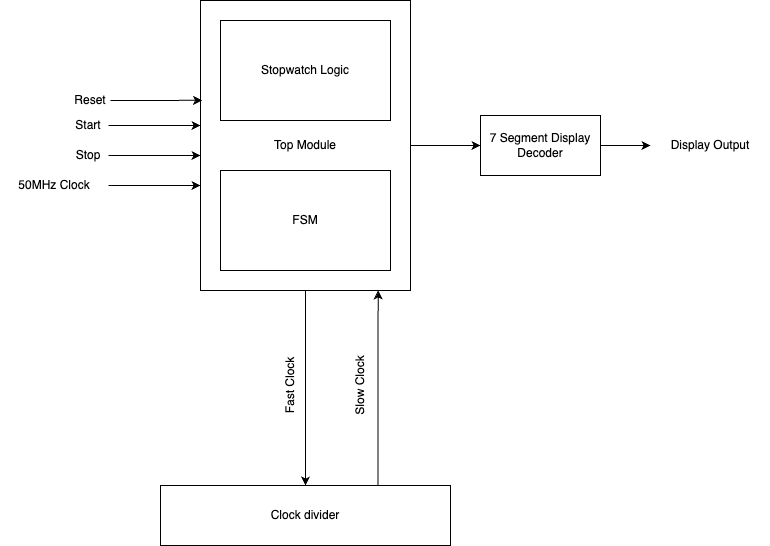

The diagram above was exported from draw.io. Its source (the exported page's mxGraphModel, read from the mxfile embedded in the PNG):
<mxGraphModel dx="984" dy="829" grid="1" gridSize="10" guides="1" tooltips="1" connect="1" arrows="1" fold="1" page="1" pageScale="1" pageWidth="850" pageHeight="1100" math="0" shadow="0">
  <root>
    <mxCell id="0" />
    <mxCell id="1" parent="0" />
    <mxCell id="W_1ELRFCBpZqa6hiM6N_-4" value="" style="edgeStyle=orthogonalEdgeStyle;rounded=0;orthogonalLoop=1;jettySize=auto;html=1;" edge="1" parent="1" source="W_1ELRFCBpZqa6hiM6N_-1" target="W_1ELRFCBpZqa6hiM6N_-3">
      <mxGeometry relative="1" as="geometry" />
    </mxCell>
    <mxCell id="W_1ELRFCBpZqa6hiM6N_-6" value="" style="edgeStyle=orthogonalEdgeStyle;rounded=0;orthogonalLoop=1;jettySize=auto;html=1;" edge="1" parent="1" source="W_1ELRFCBpZqa6hiM6N_-1" target="W_1ELRFCBpZqa6hiM6N_-5">
      <mxGeometry relative="1" as="geometry" />
    </mxCell>
    <mxCell id="W_1ELRFCBpZqa6hiM6N_-1" value="Top Module" style="rounded=0;whiteSpace=wrap;html=1;align=center;" vertex="1" parent="1">
      <mxGeometry x="260" y="170" width="210" height="290" as="geometry" />
    </mxCell>
    <mxCell id="W_1ELRFCBpZqa6hiM6N_-2" value="FSM" style="rounded=0;whiteSpace=wrap;html=1;" vertex="1" parent="1">
      <mxGeometry x="280" y="340" width="170" height="100" as="geometry" />
    </mxCell>
    <mxCell id="W_1ELRFCBpZqa6hiM6N_-20" style="edgeStyle=orthogonalEdgeStyle;rounded=0;orthogonalLoop=1;jettySize=auto;html=1;exitX=1;exitY=0.5;exitDx=0;exitDy=0;" edge="1" parent="1" source="W_1ELRFCBpZqa6hiM6N_-3">
      <mxGeometry relative="1" as="geometry">
        <mxPoint x="710" y="315" as="targetPoint" />
      </mxGeometry>
    </mxCell>
    <mxCell id="W_1ELRFCBpZqa6hiM6N_-3" value="7 Segment Display Decoder" style="whiteSpace=wrap;html=1;rounded=0;" vertex="1" parent="1">
      <mxGeometry x="540" y="285" width="120" height="60" as="geometry" />
    </mxCell>
    <mxCell id="W_1ELRFCBpZqa6hiM6N_-5" value="Clock divider" style="whiteSpace=wrap;html=1;rounded=0;" vertex="1" parent="1">
      <mxGeometry x="220" y="655" width="290" height="60" as="geometry" />
    </mxCell>
    <mxCell id="W_1ELRFCBpZqa6hiM6N_-7" style="edgeStyle=orthogonalEdgeStyle;rounded=0;orthogonalLoop=1;jettySize=auto;html=1;exitX=0.75;exitY=0;exitDx=0;exitDy=0;entryX=0.846;entryY=1;entryDx=0;entryDy=0;entryPerimeter=0;" edge="1" parent="1" source="W_1ELRFCBpZqa6hiM6N_-5" target="W_1ELRFCBpZqa6hiM6N_-1">
      <mxGeometry relative="1" as="geometry" />
    </mxCell>
    <mxCell id="W_1ELRFCBpZqa6hiM6N_-8" value="Fast Clock" style="text;html=1;align=center;verticalAlign=middle;whiteSpace=wrap;rounded=0;rotation=-90;" vertex="1" parent="1">
      <mxGeometry x="320" y="540" width="60" height="30" as="geometry" />
    </mxCell>
    <mxCell id="W_1ELRFCBpZqa6hiM6N_-9" value="Slow Clock" style="text;html=1;align=center;verticalAlign=middle;whiteSpace=wrap;rounded=0;rotation=-90;" vertex="1" parent="1">
      <mxGeometry x="385" y="540" width="70" height="30" as="geometry" />
    </mxCell>
    <mxCell id="W_1ELRFCBpZqa6hiM6N_-10" value="Stopwatch Logic" style="rounded=0;whiteSpace=wrap;html=1;" vertex="1" parent="1">
      <mxGeometry x="280" y="190" width="170" height="100" as="geometry" />
    </mxCell>
    <mxCell id="W_1ELRFCBpZqa6hiM6N_-11" value="Reset" style="text;html=1;align=center;verticalAlign=middle;whiteSpace=wrap;rounded=0;" vertex="1" parent="1">
      <mxGeometry x="130" y="255" width="40" height="30" as="geometry" />
    </mxCell>
    <mxCell id="W_1ELRFCBpZqa6hiM6N_-12" style="edgeStyle=orthogonalEdgeStyle;rounded=0;orthogonalLoop=1;jettySize=auto;html=1;exitX=1;exitY=0.5;exitDx=0;exitDy=0;entryX=0.008;entryY=0.344;entryDx=0;entryDy=0;entryPerimeter=0;" edge="1" parent="1" source="W_1ELRFCBpZqa6hiM6N_-11" target="W_1ELRFCBpZqa6hiM6N_-1">
      <mxGeometry relative="1" as="geometry" />
    </mxCell>
    <mxCell id="W_1ELRFCBpZqa6hiM6N_-13" value="Start" style="text;html=1;align=center;verticalAlign=middle;whiteSpace=wrap;rounded=0;" vertex="1" parent="1">
      <mxGeometry x="128" y="280" width="40" height="30" as="geometry" />
    </mxCell>
    <mxCell id="W_1ELRFCBpZqa6hiM6N_-14" style="edgeStyle=orthogonalEdgeStyle;rounded=0;orthogonalLoop=1;jettySize=auto;html=1;exitX=1;exitY=0.5;exitDx=0;exitDy=0;entryX=0.008;entryY=0.344;entryDx=0;entryDy=0;entryPerimeter=0;" edge="1" parent="1" source="W_1ELRFCBpZqa6hiM6N_-13">
      <mxGeometry relative="1" as="geometry">
        <mxPoint x="260" y="295" as="targetPoint" />
      </mxGeometry>
    </mxCell>
    <mxCell id="W_1ELRFCBpZqa6hiM6N_-15" value="Stop" style="text;html=1;align=center;verticalAlign=middle;whiteSpace=wrap;rounded=0;" vertex="1" parent="1">
      <mxGeometry x="128" y="310" width="40" height="30" as="geometry" />
    </mxCell>
    <mxCell id="W_1ELRFCBpZqa6hiM6N_-16" style="edgeStyle=orthogonalEdgeStyle;rounded=0;orthogonalLoop=1;jettySize=auto;html=1;exitX=1;exitY=0.5;exitDx=0;exitDy=0;entryX=0.008;entryY=0.344;entryDx=0;entryDy=0;entryPerimeter=0;" edge="1" parent="1" source="W_1ELRFCBpZqa6hiM6N_-15">
      <mxGeometry relative="1" as="geometry">
        <mxPoint x="260" y="325" as="targetPoint" />
      </mxGeometry>
    </mxCell>
    <mxCell id="W_1ELRFCBpZqa6hiM6N_-18" value="50MHz Clock" style="text;html=1;align=center;verticalAlign=middle;whiteSpace=wrap;rounded=0;" vertex="1" parent="1">
      <mxGeometry x="60" y="340" width="108" height="30" as="geometry" />
    </mxCell>
    <mxCell id="W_1ELRFCBpZqa6hiM6N_-19" style="edgeStyle=orthogonalEdgeStyle;rounded=0;orthogonalLoop=1;jettySize=auto;html=1;exitX=1;exitY=0.5;exitDx=0;exitDy=0;entryX=0.008;entryY=0.344;entryDx=0;entryDy=0;entryPerimeter=0;" edge="1" parent="1" source="W_1ELRFCBpZqa6hiM6N_-18">
      <mxGeometry relative="1" as="geometry">
        <mxPoint x="260" y="355" as="targetPoint" />
      </mxGeometry>
    </mxCell>
    <mxCell id="W_1ELRFCBpZqa6hiM6N_-21" value="Display Output" style="text;html=1;align=center;verticalAlign=middle;whiteSpace=wrap;rounded=0;" vertex="1" parent="1">
      <mxGeometry x="710" y="300" width="120" height="30" as="geometry" />
    </mxCell>
  </root>
</mxGraphModel>